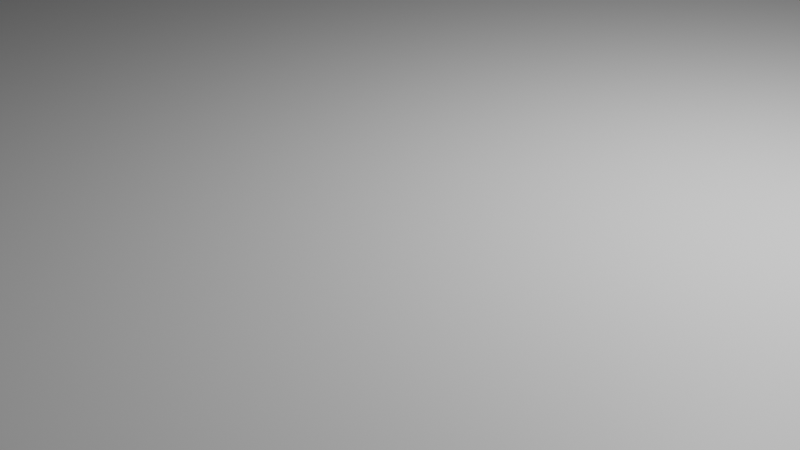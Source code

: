 # Source: table.blend  (saved by Blender 3.6.13; exported with 4.5.12 LTS)
import bpy
from mathutils import Matrix  # noqa: F401  (used for matrix-valued properties, if any)

bpy.ops.wm.read_factory_settings(use_empty=True)
scene = bpy.context.scene
scene.name = 'Scene'

# ---- collections
col_collection = bpy.data.collections.new('Collection'); scene.collection.children.link(col_collection)

# ---- materials (node trees are filled in below, after node groups)
mat_material = bpy.data.materials.new('Material')
mat_material.alpha_threshold = 0.0
mat_material.use_transparent_shadow = False
mat_material.roughness = 0.5
mat_material.line_color = (0.0, 0.0, 0.0, 1.0)

# ---- material node trees
mat_material.use_nodes = True; mat_material.node_tree.nodes.clear()
_N = mat_material.node_tree.nodes; _L = mat_material.node_tree.links
n0 = _N.new('ShaderNodeOutputMaterial'); n0.name = 'Material Output'; n0.location = (300, 300)
n1 = _N.new('ShaderNodeBsdfPrincipled'); n1.name = 'Principled BSDF'; n1.location = (10, 300)
n1.distribution = 'GGX'
n1.subsurface_method = 'RANDOM_WALK_SKIN'
n1.inputs[3].default_value = 1.45
n1.inputs[27].default_value = (0.0, 0.0, 0.0, 1.0)
n1.inputs[28].default_value = 1.0
_L.new(n1.outputs[0], n0.inputs[0])
n0.is_active_output = True

# ---- world
world_world = bpy.data.worlds.new('World'); scene.world = world_world
world_world.use_nodes = True; world_world.node_tree.nodes.clear()
_N = world_world.node_tree.nodes; _L = world_world.node_tree.links
n0 = _N.new('ShaderNodeOutputWorld'); n0.name = 'World Output'; n0.location = (300, 300)
n1 = _N.new('ShaderNodeBackground'); n1.name = 'Background'; n1.location = (10, 300)
n1.inputs[0].default_value = (0.05088, 0.05088, 0.05088, 1.0)
_L.new(n1.outputs[0], n0.inputs[0])
n0.is_active_output = True
world_world.color = (0.05088, 0.05088, 0.05088)
world_world.use_sun_shadow = False
world_world.sun_shadow_jitter_overblur = 0.0

# ---- cameras
cam_camera = bpy.data.cameras.new('Camera')
cam_camera.clip_end = 100.0
cam_camera.ortho_scale = 7.314

# ---- lights
light_light = bpy.data.lights.new('Light', 'POINT')
light_light.transmission_factor = 0.0
light_light.energy = 1000.0
light_light.shadow_soft_size = 0.1
light_light.shadow_maximum_resolution = 0.006
light_light.use_absolute_resolution = True

# ---- meshes
me_cube = bpy.data.meshes.new('Cube')
me_cube.from_pydata([(33.99, 16.91, 1.0), (33.99, 16.91, -1.0), (33.99, -16.91, 1.0), (33.99, -16.91, -1.0), (-33.99, 16.91, 1.0), (-33.99, 16.91, -1.0), (-33.99, -16.91, 1.0), (-33.99, -16.91, -1.0)], [], [(0, 4, 6, 2), (3, 2, 6, 7), (7, 6, 4, 5), (5, 1, 3, 7), (1, 0, 2, 3), (5, 4, 0, 1)])
_uv = me_cube.uv_layers.new(name='UVMap')
_uv.uv.foreach_set('vector', [0.625, 0.5, 0.875, 0.5, 0.875, 0.75, 0.625, 0.75, 0.375, 0.75, 0.625, 0.75, 0.625, 1.0, 0.375, 1.0, 0.375, 0.0, 0.625, 0.0, 0.625, 0.25, 0.375, 0.25, 0.125, 0.5, 0.375, 0.5, 0.375, 0.75, 0.125, 0.75, 0.375, 0.5, 0.625, 0.5, 0.625, 0.75, 0.375, 0.75, 0.375, 0.25, 0.625, 0.25, 0.625, 0.5, 0.375, 0.5])
me_cube.materials.append(mat_material)
me_cube.use_mirror_vertex_groups = False
me_cube.update()
me_cylinder_005 = bpy.data.meshes.new('Cylinder.005')
me_cylinder_005.from_pydata([(0.0, 1.32, -1.5), (0.0, 1.32, 1.5), (0.2575, 1.295, -1.5), (0.2575, 1.295, 1.5), (0.5051, 1.22, -1.5), (0.5051, 1.22, 1.5), (0.7334, 1.098, -1.5), (0.7334, 1.098, 1.5), (0.9334, 0.9334, -1.5), (0.9334, 0.9334, 1.5), (1.098, 0.7334, -1.5), (1.098, 0.7334, 1.5), (1.22, 0.5051, -1.5), (1.22, 0.5051, 1.5), (1.295, 0.2575, -1.5), (1.295, 0.2575, 1.5), (1.32, 0.0, -1.5), (1.32, 0.0, 1.5), (1.295, -0.2575, -1.5), (1.295, -0.2575, 1.5), (1.22, -0.5051, -1.5), (1.22, -0.5051, 1.5), (1.098, -0.7334, -1.5), (1.098, -0.7334, 1.5), (0.9334, -0.9334, -1.5), (0.9334, -0.9334, 1.5), (0.7334, -1.098, -1.5), (0.7334, -1.098, 1.5), (0.5051, -1.22, -1.5), (0.5051, -1.22, 1.5), (0.2575, -1.295, -1.5), (0.2575, -1.295, 1.5), (0.0, -1.32, -1.5), (0.0, -1.32, 1.5), (-0.2575, -1.295, -1.5), (-0.2575, -1.295, 1.5), (-0.5051, -1.22, -1.5), (-0.5051, -1.22, 1.5), (-0.7334, -1.098, -1.5), (-0.7334, -1.098, 1.5), (-0.9334, -0.9334, -1.5), (-0.9334, -0.9334, 1.5), (-1.098, -0.7334, -1.5), (-1.098, -0.7334, 1.5), (-1.22, -0.5051, -1.5), (-1.22, -0.5051, 1.5), (-1.295, -0.2575, -1.5), (-1.295, -0.2575, 1.5), (-1.32, 0.0, -1.5), (-1.32, 0.0, 1.5), (-1.295, 0.2575, -1.5), (-1.295, 0.2575, 1.5), (-1.22, 0.5051, -1.5), (-1.22, 0.5051, 1.5), (-1.098, 0.7334, -1.5), (-1.098, 0.7334, 1.5), (-0.9334, 0.9334, -1.5), (-0.9334, 0.9334, 1.5), (-0.7334, 1.098, -1.5), (-0.7334, 1.098, 1.5), (-0.5051, 1.22, -1.5), (-0.5051, 1.22, 1.5), (-0.2575, 1.295, -1.5), (-0.2575, 1.295, 1.5)], [], [(0, 1, 3, 2), (2, 3, 5, 4), (4, 5, 7, 6), (6, 7, 9, 8), (8, 9, 11, 10), (10, 11, 13, 12), (12, 13, 15, 14), (14, 15, 17, 16), (16, 17, 19, 18), (18, 19, 21, 20), (20, 21, 23, 22), (22, 23, 25, 24), (24, 25, 27, 26), (26, 27, 29, 28), (28, 29, 31, 30), (30, 31, 33, 32), (32, 33, 35, 34), (34, 35, 37, 36), (36, 37, 39, 38), (38, 39, 41, 40), (40, 41, 43, 42), (42, 43, 45, 44), (44, 45, 47, 46), (46, 47, 49, 48), (48, 49, 51, 50), (50, 51, 53, 52), (52, 53, 55, 54), (54, 55, 57, 56), (56, 57, 59, 58), (58, 59, 61, 60), (3, 1, 63, 61, 59, 57, 55, 53, 51, 49, 47, 45, 43, 41, 39, 37, 35, 33, 31, 29, 27, 25, 23, 21, 19, 17, 15, 13, 11, 9, 7, 5), (60, 61, 63, 62), (62, 63, 1, 0), (0, 2, 4, 6, 8, 10, 12, 14, 16, 18, 20, 22, 24, 26, 28, 30, 32, 34, 36, 38, 40, 42, 44, 46, 48, 50, 52, 54, 56, 58, 60, 62)])
_uv = me_cylinder_005.uv_layers.new(name='UVMap')
_uv.uv.foreach_set('vector', [1.0, 0.5, 1.0, 1.0, 0.9688, 1.0, 0.9688, 0.5, 0.9688, 0.5, 0.9688, 1.0, 0.9375, 1.0, 0.9375, 0.5, 0.9375, 0.5, 0.9375, 1.0, 0.9062, 1.0, 0.9062, 0.5, 0.9062, 0.5, 0.9062, 1.0, 0.875, 1.0, 0.875, 0.5, 0.875, 0.5, 0.875, 1.0, 0.8438, 1.0, 0.8438, 0.5, 0.8438, 0.5, 0.8438, 1.0, 0.8125, 1.0, 0.8125, 0.5, 0.8125, 0.5, 0.8125, 1.0, 0.7812, 1.0, 0.7812, 0.5, 0.7812, 0.5, 0.7812, 1.0, 0.75, 1.0, 0.75, 0.5, 0.75, 0.5, 0.75, 1.0, 0.7188, 1.0, 0.7188, 0.5, 0.7188, 0.5, 0.7188, 1.0, 0.6875, 1.0, 0.6875, 0.5, 0.6875, 0.5, 0.6875, 1.0, 0.6562, 1.0, 0.6562, 0.5, 0.6562, 0.5, 0.6562, 1.0, 0.625, 1.0, 0.625, 0.5, 0.625, 0.5, 0.625, 1.0, 0.5938, 1.0, 0.5938, 0.5, 0.5938, 0.5, 0.5938, 1.0, 0.5625, 1.0, 0.5625, 0.5, 0.5625, 0.5, 0.5625, 1.0, 0.5312, 1.0, 0.5312, 0.5, 0.5312, 0.5, 0.5312, 1.0, 0.5, 1.0, 0.5, 0.5, 0.5, 0.5, 0.5, 1.0, 0.4688, 1.0, 0.4688, 0.5, 0.4688, 0.5, 0.4688, 1.0, 0.4375, 1.0, 0.4375, 0.5, 0.4375, 0.5, 0.4375, 1.0, 0.4062, 1.0, 0.4062, 0.5, 0.4062, 0.5, 0.4062, 1.0, 0.375, 1.0, 0.375, 0.5, 0.375, 0.5, 0.375, 1.0, 0.3438, 1.0, 0.3438, 0.5, 0.3438, 0.5, 0.3438, 1.0, 0.3125, 1.0, 0.3125, 0.5, 0.3125, 0.5, 0.3125, 1.0, 0.2812, 1.0, 0.2812, 0.5, 0.2812, 0.5, 0.2812, 1.0, 0.25, 1.0, 0.25, 0.5, 0.25, 0.5, 0.25, 1.0, 0.2188, 1.0, 0.2188, 0.5, 0.2188, 0.5, 0.2188, 1.0, 0.1875, 1.0, 0.1875, 0.5, 0.1875, 0.5, 0.1875, 1.0, 0.1562, 1.0, 0.1562, 0.5, 0.1562, 0.5, 0.1562, 1.0, 0.125, 1.0, 0.125, 0.5, 0.125, 0.5, 0.125, 1.0, 0.09375, 1.0, 0.09375, 0.5, 0.09375, 0.5, 0.09375, 1.0, 0.0625, 1.0, 0.0625, 0.5, 0.2968, 0.4854, 0.25, 0.49, 0.2032, 0.4854, 0.1582, 0.4717, 0.1167, 0.4496, 0.08029, 0.4197, 0.05045, 0.3833, 0.02827, 0.3418, 0.01461, 0.2968, 0.01, 0.25, 0.01461, 0.2032, 0.02827, 0.1582, 0.05045, 0.1167, 0.08029, 0.08029, 0.1167, 0.05045, 0.1582, 0.02827, 0.2032, 0.01461, 0.25, 0.01, 0.2968, 0.01461, 0.3418, 0.02827, 0.3833, 0.05045, 0.4197, 0.08029, 0.4496, 0.1167, 0.4717, 0.1582, 0.4854, 0.2032, 0.49, 0.25, 0.4854, 0.2968, 0.4717, 0.3418, 0.4496, 0.3833, 0.4197, 0.4197, 0.3833, 0.4496, 0.3418, 0.4717, 0.0625, 0.5, 0.0625, 1.0, 0.03125, 1.0, 0.03125, 0.5, 0.03125, 0.5, 0.03125, 1.0, 0.0, 1.0, 0.0, 0.5, 0.75, 0.49, 0.7968, 0.4854, 0.8418, 0.4717, 0.8833, 0.4496, 0.9197, 0.4197, 0.9496, 0.3833, 0.9717, 0.3418, 0.9854, 0.2968, 0.99, 0.25, 0.9854, 0.2032, 0.9717, 0.1582, 0.9496, 0.1167, 0.9197, 0.08029, 0.8833, 0.05045, 0.8418, 0.02827, 0.7968, 0.01461, 0.75, 0.01, 0.7032, 0.01461, 0.6582, 0.02827, 0.6167, 0.05045, 0.5803, 0.08029, 0.5504, 0.1167, 0.5283, 0.1582, 0.5146, 0.2032, 0.51, 0.25, 0.5146, 0.2968, 0.5283, 0.3418, 0.5504, 0.3833, 0.5803, 0.4197, 0.6167, 0.4496, 0.6582, 0.4717, 0.7032, 0.4854])
me_cylinder_005.update()
me_cylinder_006 = bpy.data.meshes.new('Cylinder.006')
me_cylinder_006.from_pydata([(0.0, 1.32, -1.5), (0.0, 1.32, 1.5), (0.2575, 1.295, -1.5), (0.2575, 1.295, 1.5), (0.5051, 1.22, -1.5), (0.5051, 1.22, 1.5), (0.7334, 1.098, -1.5), (0.7334, 1.098, 1.5), (0.9334, 0.9334, -1.5), (0.9334, 0.9334, 1.5), (1.098, 0.7334, -1.5), (1.098, 0.7334, 1.5), (1.22, 0.5051, -1.5), (1.22, 0.5051, 1.5), (1.295, 0.2575, -1.5), (1.295, 0.2575, 1.5), (1.32, 0.0, -1.5), (1.32, 0.0, 1.5), (1.295, -0.2575, -1.5), (1.295, -0.2575, 1.5), (1.22, -0.5051, -1.5), (1.22, -0.5051, 1.5), (1.098, -0.7334, -1.5), (1.098, -0.7334, 1.5), (0.9334, -0.9334, -1.5), (0.9334, -0.9334, 1.5), (0.7334, -1.098, -1.5), (0.7334, -1.098, 1.5), (0.5051, -1.22, -1.5), (0.5051, -1.22, 1.5), (0.2575, -1.295, -1.5), (0.2575, -1.295, 1.5), (0.0, -1.32, -1.5), (0.0, -1.32, 1.5), (-0.2575, -1.295, -1.5), (-0.2575, -1.295, 1.5), (-0.5051, -1.22, -1.5), (-0.5051, -1.22, 1.5), (-0.7334, -1.098, -1.5), (-0.7334, -1.098, 1.5), (-0.9334, -0.9334, -1.5), (-0.9334, -0.9334, 1.5), (-1.098, -0.7334, -1.5), (-1.098, -0.7334, 1.5), (-1.22, -0.5051, -1.5), (-1.22, -0.5051, 1.5), (-1.295, -0.2575, -1.5), (-1.295, -0.2575, 1.5), (-1.32, 0.0, -1.5), (-1.32, 0.0, 1.5), (-1.295, 0.2575, -1.5), (-1.295, 0.2575, 1.5), (-1.22, 0.5051, -1.5), (-1.22, 0.5051, 1.5), (-1.098, 0.7334, -1.5), (-1.098, 0.7334, 1.5), (-0.9334, 0.9334, -1.5), (-0.9334, 0.9334, 1.5), (-0.7334, 1.098, -1.5), (-0.7334, 1.098, 1.5), (-0.5051, 1.22, -1.5), (-0.5051, 1.22, 1.5), (-0.2575, 1.295, -1.5), (-0.2575, 1.295, 1.5)], [], [(0, 1, 3, 2), (2, 3, 5, 4), (4, 5, 7, 6), (6, 7, 9, 8), (8, 9, 11, 10), (10, 11, 13, 12), (12, 13, 15, 14), (14, 15, 17, 16), (16, 17, 19, 18), (18, 19, 21, 20), (20, 21, 23, 22), (22, 23, 25, 24), (24, 25, 27, 26), (26, 27, 29, 28), (28, 29, 31, 30), (30, 31, 33, 32), (32, 33, 35, 34), (34, 35, 37, 36), (36, 37, 39, 38), (38, 39, 41, 40), (40, 41, 43, 42), (42, 43, 45, 44), (44, 45, 47, 46), (46, 47, 49, 48), (48, 49, 51, 50), (50, 51, 53, 52), (52, 53, 55, 54), (54, 55, 57, 56), (56, 57, 59, 58), (58, 59, 61, 60), (3, 1, 63, 61, 59, 57, 55, 53, 51, 49, 47, 45, 43, 41, 39, 37, 35, 33, 31, 29, 27, 25, 23, 21, 19, 17, 15, 13, 11, 9, 7, 5), (60, 61, 63, 62), (62, 63, 1, 0), (0, 2, 4, 6, 8, 10, 12, 14, 16, 18, 20, 22, 24, 26, 28, 30, 32, 34, 36, 38, 40, 42, 44, 46, 48, 50, 52, 54, 56, 58, 60, 62)])
_uv = me_cylinder_006.uv_layers.new(name='UVMap')
_uv.uv.foreach_set('vector', [1.0, 0.5, 1.0, 1.0, 0.9688, 1.0, 0.9688, 0.5, 0.9688, 0.5, 0.9688, 1.0, 0.9375, 1.0, 0.9375, 0.5, 0.9375, 0.5, 0.9375, 1.0, 0.9062, 1.0, 0.9062, 0.5, 0.9062, 0.5, 0.9062, 1.0, 0.875, 1.0, 0.875, 0.5, 0.875, 0.5, 0.875, 1.0, 0.8438, 1.0, 0.8438, 0.5, 0.8438, 0.5, 0.8438, 1.0, 0.8125, 1.0, 0.8125, 0.5, 0.8125, 0.5, 0.8125, 1.0, 0.7812, 1.0, 0.7812, 0.5, 0.7812, 0.5, 0.7812, 1.0, 0.75, 1.0, 0.75, 0.5, 0.75, 0.5, 0.75, 1.0, 0.7188, 1.0, 0.7188, 0.5, 0.7188, 0.5, 0.7188, 1.0, 0.6875, 1.0, 0.6875, 0.5, 0.6875, 0.5, 0.6875, 1.0, 0.6562, 1.0, 0.6562, 0.5, 0.6562, 0.5, 0.6562, 1.0, 0.625, 1.0, 0.625, 0.5, 0.625, 0.5, 0.625, 1.0, 0.5938, 1.0, 0.5938, 0.5, 0.5938, 0.5, 0.5938, 1.0, 0.5625, 1.0, 0.5625, 0.5, 0.5625, 0.5, 0.5625, 1.0, 0.5312, 1.0, 0.5312, 0.5, 0.5312, 0.5, 0.5312, 1.0, 0.5, 1.0, 0.5, 0.5, 0.5, 0.5, 0.5, 1.0, 0.4688, 1.0, 0.4688, 0.5, 0.4688, 0.5, 0.4688, 1.0, 0.4375, 1.0, 0.4375, 0.5, 0.4375, 0.5, 0.4375, 1.0, 0.4062, 1.0, 0.4062, 0.5, 0.4062, 0.5, 0.4062, 1.0, 0.375, 1.0, 0.375, 0.5, 0.375, 0.5, 0.375, 1.0, 0.3438, 1.0, 0.3438, 0.5, 0.3438, 0.5, 0.3438, 1.0, 0.3125, 1.0, 0.3125, 0.5, 0.3125, 0.5, 0.3125, 1.0, 0.2812, 1.0, 0.2812, 0.5, 0.2812, 0.5, 0.2812, 1.0, 0.25, 1.0, 0.25, 0.5, 0.25, 0.5, 0.25, 1.0, 0.2188, 1.0, 0.2188, 0.5, 0.2188, 0.5, 0.2188, 1.0, 0.1875, 1.0, 0.1875, 0.5, 0.1875, 0.5, 0.1875, 1.0, 0.1562, 1.0, 0.1562, 0.5, 0.1562, 0.5, 0.1562, 1.0, 0.125, 1.0, 0.125, 0.5, 0.125, 0.5, 0.125, 1.0, 0.09375, 1.0, 0.09375, 0.5, 0.09375, 0.5, 0.09375, 1.0, 0.0625, 1.0, 0.0625, 0.5, 0.2968, 0.4854, 0.25, 0.49, 0.2032, 0.4854, 0.1582, 0.4717, 0.1167, 0.4496, 0.08029, 0.4197, 0.05045, 0.3833, 0.02827, 0.3418, 0.01461, 0.2968, 0.01, 0.25, 0.01461, 0.2032, 0.02827, 0.1582, 0.05045, 0.1167, 0.08029, 0.08029, 0.1167, 0.05045, 0.1582, 0.02827, 0.2032, 0.01461, 0.25, 0.01, 0.2968, 0.01461, 0.3418, 0.02827, 0.3833, 0.05045, 0.4197, 0.08029, 0.4496, 0.1167, 0.4717, 0.1582, 0.4854, 0.2032, 0.49, 0.25, 0.4854, 0.2968, 0.4717, 0.3418, 0.4496, 0.3833, 0.4197, 0.4197, 0.3833, 0.4496, 0.3418, 0.4717, 0.0625, 0.5, 0.0625, 1.0, 0.03125, 1.0, 0.03125, 0.5, 0.03125, 0.5, 0.03125, 1.0, 0.0, 1.0, 0.0, 0.5, 0.75, 0.49, 0.7968, 0.4854, 0.8418, 0.4717, 0.8833, 0.4496, 0.9197, 0.4197, 0.9496, 0.3833, 0.9717, 0.3418, 0.9854, 0.2968, 0.99, 0.25, 0.9854, 0.2032, 0.9717, 0.1582, 0.9496, 0.1167, 0.9197, 0.08029, 0.8833, 0.05045, 0.8418, 0.02827, 0.7968, 0.01461, 0.75, 0.01, 0.7032, 0.01461, 0.6582, 0.02827, 0.6167, 0.05045, 0.5803, 0.08029, 0.5504, 0.1167, 0.5283, 0.1582, 0.5146, 0.2032, 0.51, 0.25, 0.5146, 0.2968, 0.5283, 0.3418, 0.5504, 0.3833, 0.5803, 0.4197, 0.6167, 0.4496, 0.6582, 0.4717, 0.7032, 0.4854])
me_cylinder_006.update()
me_cylinder_007 = bpy.data.meshes.new('Cylinder.007')
me_cylinder_007.from_pydata([(0.0, 1.32, -1.5), (0.0, 1.32, 1.5), (0.2575, 1.295, -1.5), (0.2575, 1.295, 1.5), (0.5051, 1.22, -1.5), (0.5051, 1.22, 1.5), (0.7334, 1.098, -1.5), (0.7334, 1.098, 1.5), (0.9334, 0.9334, -1.5), (0.9334, 0.9334, 1.5), (1.098, 0.7334, -1.5), (1.098, 0.7334, 1.5), (1.22, 0.5051, -1.5), (1.22, 0.5051, 1.5), (1.295, 0.2575, -1.5), (1.295, 0.2575, 1.5), (1.32, 0.0, -1.5), (1.32, 0.0, 1.5), (1.295, -0.2575, -1.5), (1.295, -0.2575, 1.5), (1.22, -0.5051, -1.5), (1.22, -0.5051, 1.5), (1.098, -0.7334, -1.5), (1.098, -0.7334, 1.5), (0.9334, -0.9334, -1.5), (0.9334, -0.9334, 1.5), (0.7334, -1.098, -1.5), (0.7334, -1.098, 1.5), (0.5051, -1.22, -1.5), (0.5051, -1.22, 1.5), (0.2575, -1.295, -1.5), (0.2575, -1.295, 1.5), (0.0, -1.32, -1.5), (0.0, -1.32, 1.5), (-0.2575, -1.295, -1.5), (-0.2575, -1.295, 1.5), (-0.5051, -1.22, -1.5), (-0.5051, -1.22, 1.5), (-0.7334, -1.098, -1.5), (-0.7334, -1.098, 1.5), (-0.9334, -0.9334, -1.5), (-0.9334, -0.9334, 1.5), (-1.098, -0.7334, -1.5), (-1.098, -0.7334, 1.5), (-1.22, -0.5051, -1.5), (-1.22, -0.5051, 1.5), (-1.295, -0.2575, -1.5), (-1.295, -0.2575, 1.5), (-1.32, 0.0, -1.5), (-1.32, 0.0, 1.5), (-1.295, 0.2575, -1.5), (-1.295, 0.2575, 1.5), (-1.22, 0.5051, -1.5), (-1.22, 0.5051, 1.5), (-1.098, 0.7334, -1.5), (-1.098, 0.7334, 1.5), (-0.9334, 0.9334, -1.5), (-0.9334, 0.9334, 1.5), (-0.7334, 1.098, -1.5), (-0.7334, 1.098, 1.5), (-0.5051, 1.22, -1.5), (-0.5051, 1.22, 1.5), (-0.2575, 1.295, -1.5), (-0.2575, 1.295, 1.5)], [], [(0, 1, 3, 2), (2, 3, 5, 4), (4, 5, 7, 6), (6, 7, 9, 8), (8, 9, 11, 10), (10, 11, 13, 12), (12, 13, 15, 14), (14, 15, 17, 16), (16, 17, 19, 18), (18, 19, 21, 20), (20, 21, 23, 22), (22, 23, 25, 24), (24, 25, 27, 26), (26, 27, 29, 28), (28, 29, 31, 30), (30, 31, 33, 32), (32, 33, 35, 34), (34, 35, 37, 36), (36, 37, 39, 38), (38, 39, 41, 40), (40, 41, 43, 42), (42, 43, 45, 44), (44, 45, 47, 46), (46, 47, 49, 48), (48, 49, 51, 50), (50, 51, 53, 52), (52, 53, 55, 54), (54, 55, 57, 56), (56, 57, 59, 58), (58, 59, 61, 60), (3, 1, 63, 61, 59, 57, 55, 53, 51, 49, 47, 45, 43, 41, 39, 37, 35, 33, 31, 29, 27, 25, 23, 21, 19, 17, 15, 13, 11, 9, 7, 5), (60, 61, 63, 62), (62, 63, 1, 0), (0, 2, 4, 6, 8, 10, 12, 14, 16, 18, 20, 22, 24, 26, 28, 30, 32, 34, 36, 38, 40, 42, 44, 46, 48, 50, 52, 54, 56, 58, 60, 62)])
_uv = me_cylinder_007.uv_layers.new(name='UVMap')
_uv.uv.foreach_set('vector', [1.0, 0.5, 1.0, 1.0, 0.9688, 1.0, 0.9688, 0.5, 0.9688, 0.5, 0.9688, 1.0, 0.9375, 1.0, 0.9375, 0.5, 0.9375, 0.5, 0.9375, 1.0, 0.9062, 1.0, 0.9062, 0.5, 0.9062, 0.5, 0.9062, 1.0, 0.875, 1.0, 0.875, 0.5, 0.875, 0.5, 0.875, 1.0, 0.8438, 1.0, 0.8438, 0.5, 0.8438, 0.5, 0.8438, 1.0, 0.8125, 1.0, 0.8125, 0.5, 0.8125, 0.5, 0.8125, 1.0, 0.7812, 1.0, 0.7812, 0.5, 0.7812, 0.5, 0.7812, 1.0, 0.75, 1.0, 0.75, 0.5, 0.75, 0.5, 0.75, 1.0, 0.7188, 1.0, 0.7188, 0.5, 0.7188, 0.5, 0.7188, 1.0, 0.6875, 1.0, 0.6875, 0.5, 0.6875, 0.5, 0.6875, 1.0, 0.6562, 1.0, 0.6562, 0.5, 0.6562, 0.5, 0.6562, 1.0, 0.625, 1.0, 0.625, 0.5, 0.625, 0.5, 0.625, 1.0, 0.5938, 1.0, 0.5938, 0.5, 0.5938, 0.5, 0.5938, 1.0, 0.5625, 1.0, 0.5625, 0.5, 0.5625, 0.5, 0.5625, 1.0, 0.5312, 1.0, 0.5312, 0.5, 0.5312, 0.5, 0.5312, 1.0, 0.5, 1.0, 0.5, 0.5, 0.5, 0.5, 0.5, 1.0, 0.4688, 1.0, 0.4688, 0.5, 0.4688, 0.5, 0.4688, 1.0, 0.4375, 1.0, 0.4375, 0.5, 0.4375, 0.5, 0.4375, 1.0, 0.4062, 1.0, 0.4062, 0.5, 0.4062, 0.5, 0.4062, 1.0, 0.375, 1.0, 0.375, 0.5, 0.375, 0.5, 0.375, 1.0, 0.3438, 1.0, 0.3438, 0.5, 0.3438, 0.5, 0.3438, 1.0, 0.3125, 1.0, 0.3125, 0.5, 0.3125, 0.5, 0.3125, 1.0, 0.2812, 1.0, 0.2812, 0.5, 0.2812, 0.5, 0.2812, 1.0, 0.25, 1.0, 0.25, 0.5, 0.25, 0.5, 0.25, 1.0, 0.2188, 1.0, 0.2188, 0.5, 0.2188, 0.5, 0.2188, 1.0, 0.1875, 1.0, 0.1875, 0.5, 0.1875, 0.5, 0.1875, 1.0, 0.1562, 1.0, 0.1562, 0.5, 0.1562, 0.5, 0.1562, 1.0, 0.125, 1.0, 0.125, 0.5, 0.125, 0.5, 0.125, 1.0, 0.09375, 1.0, 0.09375, 0.5, 0.09375, 0.5, 0.09375, 1.0, 0.0625, 1.0, 0.0625, 0.5, 0.2968, 0.4854, 0.25, 0.49, 0.2032, 0.4854, 0.1582, 0.4717, 0.1167, 0.4496, 0.08029, 0.4197, 0.05045, 0.3833, 0.02827, 0.3418, 0.01461, 0.2968, 0.01, 0.25, 0.01461, 0.2032, 0.02827, 0.1582, 0.05045, 0.1167, 0.08029, 0.08029, 0.1167, 0.05045, 0.1582, 0.02827, 0.2032, 0.01461, 0.25, 0.01, 0.2968, 0.01461, 0.3418, 0.02827, 0.3833, 0.05045, 0.4197, 0.08029, 0.4496, 0.1167, 0.4717, 0.1582, 0.4854, 0.2032, 0.49, 0.25, 0.4854, 0.2968, 0.4717, 0.3418, 0.4496, 0.3833, 0.4197, 0.4197, 0.3833, 0.4496, 0.3418, 0.4717, 0.0625, 0.5, 0.0625, 1.0, 0.03125, 1.0, 0.03125, 0.5, 0.03125, 0.5, 0.03125, 1.0, 0.0, 1.0, 0.0, 0.5, 0.75, 0.49, 0.7968, 0.4854, 0.8418, 0.4717, 0.8833, 0.4496, 0.9197, 0.4197, 0.9496, 0.3833, 0.9717, 0.3418, 0.9854, 0.2968, 0.99, 0.25, 0.9854, 0.2032, 0.9717, 0.1582, 0.9496, 0.1167, 0.9197, 0.08029, 0.8833, 0.05045, 0.8418, 0.02827, 0.7968, 0.01461, 0.75, 0.01, 0.7032, 0.01461, 0.6582, 0.02827, 0.6167, 0.05045, 0.5803, 0.08029, 0.5504, 0.1167, 0.5283, 0.1582, 0.5146, 0.2032, 0.51, 0.25, 0.5146, 0.2968, 0.5283, 0.3418, 0.5504, 0.3833, 0.5803, 0.4197, 0.6167, 0.4496, 0.6582, 0.4717, 0.7032, 0.4854])
me_cylinder_007.update()
me_cylinder_008 = bpy.data.meshes.new('Cylinder.008')
me_cylinder_008.from_pydata([(0.0, 1.32, -1.5), (0.0, 1.32, 1.5), (0.2575, 1.295, -1.5), (0.2575, 1.295, 1.5), (0.5051, 1.22, -1.5), (0.5051, 1.22, 1.5), (0.7334, 1.098, -1.5), (0.7334, 1.098, 1.5), (0.9334, 0.9334, -1.5), (0.9334, 0.9334, 1.5), (1.098, 0.7334, -1.5), (1.098, 0.7334, 1.5), (1.22, 0.5051, -1.5), (1.22, 0.5051, 1.5), (1.295, 0.2575, -1.5), (1.295, 0.2575, 1.5), (1.32, 0.0, -1.5), (1.32, 0.0, 1.5), (1.295, -0.2575, -1.5), (1.295, -0.2575, 1.5), (1.22, -0.5051, -1.5), (1.22, -0.5051, 1.5), (1.098, -0.7334, -1.5), (1.098, -0.7334, 1.5), (0.9334, -0.9334, -1.5), (0.9334, -0.9334, 1.5), (0.7334, -1.098, -1.5), (0.7334, -1.098, 1.5), (0.5051, -1.22, -1.5), (0.5051, -1.22, 1.5), (0.2575, -1.295, -1.5), (0.2575, -1.295, 1.5), (0.0, -1.32, -1.5), (0.0, -1.32, 1.5), (-0.2575, -1.295, -1.5), (-0.2575, -1.295, 1.5), (-0.5051, -1.22, -1.5), (-0.5051, -1.22, 1.5), (-0.7334, -1.098, -1.5), (-0.7334, -1.098, 1.5), (-0.9334, -0.9334, -1.5), (-0.9334, -0.9334, 1.5), (-1.098, -0.7334, -1.5), (-1.098, -0.7334, 1.5), (-1.22, -0.5051, -1.5), (-1.22, -0.5051, 1.5), (-1.295, -0.2575, -1.5), (-1.295, -0.2575, 1.5), (-1.32, 0.0, -1.5), (-1.32, 0.0, 1.5), (-1.295, 0.2575, -1.5), (-1.295, 0.2575, 1.5), (-1.22, 0.5051, -1.5), (-1.22, 0.5051, 1.5), (-1.098, 0.7334, -1.5), (-1.098, 0.7334, 1.5), (-0.9334, 0.9334, -1.5), (-0.9334, 0.9334, 1.5), (-0.7334, 1.098, -1.5), (-0.7334, 1.098, 1.5), (-0.5051, 1.22, -1.5), (-0.5051, 1.22, 1.5), (-0.2575, 1.295, -1.5), (-0.2575, 1.295, 1.5)], [], [(0, 1, 3, 2), (2, 3, 5, 4), (4, 5, 7, 6), (6, 7, 9, 8), (8, 9, 11, 10), (10, 11, 13, 12), (12, 13, 15, 14), (14, 15, 17, 16), (16, 17, 19, 18), (18, 19, 21, 20), (20, 21, 23, 22), (22, 23, 25, 24), (24, 25, 27, 26), (26, 27, 29, 28), (28, 29, 31, 30), (30, 31, 33, 32), (32, 33, 35, 34), (34, 35, 37, 36), (36, 37, 39, 38), (38, 39, 41, 40), (40, 41, 43, 42), (42, 43, 45, 44), (44, 45, 47, 46), (46, 47, 49, 48), (48, 49, 51, 50), (50, 51, 53, 52), (52, 53, 55, 54), (54, 55, 57, 56), (56, 57, 59, 58), (58, 59, 61, 60), (3, 1, 63, 61, 59, 57, 55, 53, 51, 49, 47, 45, 43, 41, 39, 37, 35, 33, 31, 29, 27, 25, 23, 21, 19, 17, 15, 13, 11, 9, 7, 5), (60, 61, 63, 62), (62, 63, 1, 0), (0, 2, 4, 6, 8, 10, 12, 14, 16, 18, 20, 22, 24, 26, 28, 30, 32, 34, 36, 38, 40, 42, 44, 46, 48, 50, 52, 54, 56, 58, 60, 62)])
_uv = me_cylinder_008.uv_layers.new(name='UVMap')
_uv.uv.foreach_set('vector', [1.0, 0.5, 1.0, 1.0, 0.9688, 1.0, 0.9688, 0.5, 0.9688, 0.5, 0.9688, 1.0, 0.9375, 1.0, 0.9375, 0.5, 0.9375, 0.5, 0.9375, 1.0, 0.9062, 1.0, 0.9062, 0.5, 0.9062, 0.5, 0.9062, 1.0, 0.875, 1.0, 0.875, 0.5, 0.875, 0.5, 0.875, 1.0, 0.8438, 1.0, 0.8438, 0.5, 0.8438, 0.5, 0.8438, 1.0, 0.8125, 1.0, 0.8125, 0.5, 0.8125, 0.5, 0.8125, 1.0, 0.7812, 1.0, 0.7812, 0.5, 0.7812, 0.5, 0.7812, 1.0, 0.75, 1.0, 0.75, 0.5, 0.75, 0.5, 0.75, 1.0, 0.7188, 1.0, 0.7188, 0.5, 0.7188, 0.5, 0.7188, 1.0, 0.6875, 1.0, 0.6875, 0.5, 0.6875, 0.5, 0.6875, 1.0, 0.6562, 1.0, 0.6562, 0.5, 0.6562, 0.5, 0.6562, 1.0, 0.625, 1.0, 0.625, 0.5, 0.625, 0.5, 0.625, 1.0, 0.5938, 1.0, 0.5938, 0.5, 0.5938, 0.5, 0.5938, 1.0, 0.5625, 1.0, 0.5625, 0.5, 0.5625, 0.5, 0.5625, 1.0, 0.5312, 1.0, 0.5312, 0.5, 0.5312, 0.5, 0.5312, 1.0, 0.5, 1.0, 0.5, 0.5, 0.5, 0.5, 0.5, 1.0, 0.4688, 1.0, 0.4688, 0.5, 0.4688, 0.5, 0.4688, 1.0, 0.4375, 1.0, 0.4375, 0.5, 0.4375, 0.5, 0.4375, 1.0, 0.4062, 1.0, 0.4062, 0.5, 0.4062, 0.5, 0.4062, 1.0, 0.375, 1.0, 0.375, 0.5, 0.375, 0.5, 0.375, 1.0, 0.3438, 1.0, 0.3438, 0.5, 0.3438, 0.5, 0.3438, 1.0, 0.3125, 1.0, 0.3125, 0.5, 0.3125, 0.5, 0.3125, 1.0, 0.2812, 1.0, 0.2812, 0.5, 0.2812, 0.5, 0.2812, 1.0, 0.25, 1.0, 0.25, 0.5, 0.25, 0.5, 0.25, 1.0, 0.2188, 1.0, 0.2188, 0.5, 0.2188, 0.5, 0.2188, 1.0, 0.1875, 1.0, 0.1875, 0.5, 0.1875, 0.5, 0.1875, 1.0, 0.1562, 1.0, 0.1562, 0.5, 0.1562, 0.5, 0.1562, 1.0, 0.125, 1.0, 0.125, 0.5, 0.125, 0.5, 0.125, 1.0, 0.09375, 1.0, 0.09375, 0.5, 0.09375, 0.5, 0.09375, 1.0, 0.0625, 1.0, 0.0625, 0.5, 0.2968, 0.4854, 0.25, 0.49, 0.2032, 0.4854, 0.1582, 0.4717, 0.1167, 0.4496, 0.08029, 0.4197, 0.05045, 0.3833, 0.02827, 0.3418, 0.01461, 0.2968, 0.01, 0.25, 0.01461, 0.2032, 0.02827, 0.1582, 0.05045, 0.1167, 0.08029, 0.08029, 0.1167, 0.05045, 0.1582, 0.02827, 0.2032, 0.01461, 0.25, 0.01, 0.2968, 0.01461, 0.3418, 0.02827, 0.3833, 0.05045, 0.4197, 0.08029, 0.4496, 0.1167, 0.4717, 0.1582, 0.4854, 0.2032, 0.49, 0.25, 0.4854, 0.2968, 0.4717, 0.3418, 0.4496, 0.3833, 0.4197, 0.4197, 0.3833, 0.4496, 0.3418, 0.4717, 0.0625, 0.5, 0.0625, 1.0, 0.03125, 1.0, 0.03125, 0.5, 0.03125, 0.5, 0.03125, 1.0, 0.0, 1.0, 0.0, 0.5, 0.75, 0.49, 0.7968, 0.4854, 0.8418, 0.4717, 0.8833, 0.4496, 0.9197, 0.4197, 0.9496, 0.3833, 0.9717, 0.3418, 0.9854, 0.2968, 0.99, 0.25, 0.9854, 0.2032, 0.9717, 0.1582, 0.9496, 0.1167, 0.9197, 0.08029, 0.8833, 0.05045, 0.8418, 0.02827, 0.7968, 0.01461, 0.75, 0.01, 0.7032, 0.01461, 0.6582, 0.02827, 0.6167, 0.05045, 0.5803, 0.08029, 0.5504, 0.1167, 0.5283, 0.1582, 0.5146, 0.2032, 0.51, 0.25, 0.5146, 0.2968, 0.5283, 0.3418, 0.5504, 0.3833, 0.5803, 0.4197, 0.6167, 0.4496, 0.6582, 0.4717, 0.7032, 0.4854])
me_cylinder_008.update()
me_cylinder_009 = bpy.data.meshes.new('Cylinder.009')
me_cylinder_009.from_pydata([(0.0, 1.32, -1.5), (0.0, 1.32, 1.5), (0.2575, 1.295, -1.5), (0.2575, 1.295, 1.5), (0.5051, 1.22, -1.5), (0.5051, 1.22, 1.5), (0.7334, 1.098, -1.5), (0.7334, 1.098, 1.5), (0.9334, 0.9334, -1.5), (0.9334, 0.9334, 1.5), (1.098, 0.7334, -1.5), (1.098, 0.7334, 1.5), (1.22, 0.5051, -1.5), (1.22, 0.5051, 1.5), (1.295, 0.2575, -1.5), (1.295, 0.2575, 1.5), (1.32, 0.0, -1.5), (1.32, 0.0, 1.5), (1.295, -0.2575, -1.5), (1.295, -0.2575, 1.5), (1.22, -0.5051, -1.5), (1.22, -0.5051, 1.5), (1.098, -0.7334, -1.5), (1.098, -0.7334, 1.5), (0.9334, -0.9334, -1.5), (0.9334, -0.9334, 1.5), (0.7334, -1.098, -1.5), (0.7334, -1.098, 1.5), (0.5051, -1.22, -1.5), (0.5051, -1.22, 1.5), (0.2575, -1.295, -1.5), (0.2575, -1.295, 1.5), (0.0, -1.32, -1.5), (0.0, -1.32, 1.5), (-0.2575, -1.295, -1.5), (-0.2575, -1.295, 1.5), (-0.5051, -1.22, -1.5), (-0.5051, -1.22, 1.5), (-0.7334, -1.098, -1.5), (-0.7334, -1.098, 1.5), (-0.9334, -0.9334, -1.5), (-0.9334, -0.9334, 1.5), (-1.098, -0.7334, -1.5), (-1.098, -0.7334, 1.5), (-1.22, -0.5051, -1.5), (-1.22, -0.5051, 1.5), (-1.295, -0.2575, -1.5), (-1.295, -0.2575, 1.5), (-1.32, 0.0, -1.5), (-1.32, 0.0, 1.5), (-1.295, 0.2575, -1.5), (-1.295, 0.2575, 1.5), (-1.22, 0.5051, -1.5), (-1.22, 0.5051, 1.5), (-1.098, 0.7334, -1.5), (-1.098, 0.7334, 1.5), (-0.9334, 0.9334, -1.5), (-0.9334, 0.9334, 1.5), (-0.7334, 1.098, -1.5), (-0.7334, 1.098, 1.5), (-0.5051, 1.22, -1.5), (-0.5051, 1.22, 1.5), (-0.2575, 1.295, -1.5), (-0.2575, 1.295, 1.5)], [], [(0, 1, 3, 2), (2, 3, 5, 4), (4, 5, 7, 6), (6, 7, 9, 8), (8, 9, 11, 10), (10, 11, 13, 12), (12, 13, 15, 14), (14, 15, 17, 16), (16, 17, 19, 18), (18, 19, 21, 20), (20, 21, 23, 22), (22, 23, 25, 24), (24, 25, 27, 26), (26, 27, 29, 28), (28, 29, 31, 30), (30, 31, 33, 32), (32, 33, 35, 34), (34, 35, 37, 36), (36, 37, 39, 38), (38, 39, 41, 40), (40, 41, 43, 42), (42, 43, 45, 44), (44, 45, 47, 46), (46, 47, 49, 48), (48, 49, 51, 50), (50, 51, 53, 52), (52, 53, 55, 54), (54, 55, 57, 56), (56, 57, 59, 58), (58, 59, 61, 60), (3, 1, 63, 61, 59, 57, 55, 53, 51, 49, 47, 45, 43, 41, 39, 37, 35, 33, 31, 29, 27, 25, 23, 21, 19, 17, 15, 13, 11, 9, 7, 5), (60, 61, 63, 62), (62, 63, 1, 0), (0, 2, 4, 6, 8, 10, 12, 14, 16, 18, 20, 22, 24, 26, 28, 30, 32, 34, 36, 38, 40, 42, 44, 46, 48, 50, 52, 54, 56, 58, 60, 62)])
_uv = me_cylinder_009.uv_layers.new(name='UVMap')
_uv.uv.foreach_set('vector', [1.0, 0.5, 1.0, 1.0, 0.9688, 1.0, 0.9688, 0.5, 0.9688, 0.5, 0.9688, 1.0, 0.9375, 1.0, 0.9375, 0.5, 0.9375, 0.5, 0.9375, 1.0, 0.9062, 1.0, 0.9062, 0.5, 0.9062, 0.5, 0.9062, 1.0, 0.875, 1.0, 0.875, 0.5, 0.875, 0.5, 0.875, 1.0, 0.8438, 1.0, 0.8438, 0.5, 0.8438, 0.5, 0.8438, 1.0, 0.8125, 1.0, 0.8125, 0.5, 0.8125, 0.5, 0.8125, 1.0, 0.7812, 1.0, 0.7812, 0.5, 0.7812, 0.5, 0.7812, 1.0, 0.75, 1.0, 0.75, 0.5, 0.75, 0.5, 0.75, 1.0, 0.7188, 1.0, 0.7188, 0.5, 0.7188, 0.5, 0.7188, 1.0, 0.6875, 1.0, 0.6875, 0.5, 0.6875, 0.5, 0.6875, 1.0, 0.6562, 1.0, 0.6562, 0.5, 0.6562, 0.5, 0.6562, 1.0, 0.625, 1.0, 0.625, 0.5, 0.625, 0.5, 0.625, 1.0, 0.5938, 1.0, 0.5938, 0.5, 0.5938, 0.5, 0.5938, 1.0, 0.5625, 1.0, 0.5625, 0.5, 0.5625, 0.5, 0.5625, 1.0, 0.5312, 1.0, 0.5312, 0.5, 0.5312, 0.5, 0.5312, 1.0, 0.5, 1.0, 0.5, 0.5, 0.5, 0.5, 0.5, 1.0, 0.4688, 1.0, 0.4688, 0.5, 0.4688, 0.5, 0.4688, 1.0, 0.4375, 1.0, 0.4375, 0.5, 0.4375, 0.5, 0.4375, 1.0, 0.4062, 1.0, 0.4062, 0.5, 0.4062, 0.5, 0.4062, 1.0, 0.375, 1.0, 0.375, 0.5, 0.375, 0.5, 0.375, 1.0, 0.3438, 1.0, 0.3438, 0.5, 0.3438, 0.5, 0.3438, 1.0, 0.3125, 1.0, 0.3125, 0.5, 0.3125, 0.5, 0.3125, 1.0, 0.2812, 1.0, 0.2812, 0.5, 0.2812, 0.5, 0.2812, 1.0, 0.25, 1.0, 0.25, 0.5, 0.25, 0.5, 0.25, 1.0, 0.2188, 1.0, 0.2188, 0.5, 0.2188, 0.5, 0.2188, 1.0, 0.1875, 1.0, 0.1875, 0.5, 0.1875, 0.5, 0.1875, 1.0, 0.1562, 1.0, 0.1562, 0.5, 0.1562, 0.5, 0.1562, 1.0, 0.125, 1.0, 0.125, 0.5, 0.125, 0.5, 0.125, 1.0, 0.09375, 1.0, 0.09375, 0.5, 0.09375, 0.5, 0.09375, 1.0, 0.0625, 1.0, 0.0625, 0.5, 0.2968, 0.4854, 0.25, 0.49, 0.2032, 0.4854, 0.1582, 0.4717, 0.1167, 0.4496, 0.08029, 0.4197, 0.05045, 0.3833, 0.02827, 0.3418, 0.01461, 0.2968, 0.01, 0.25, 0.01461, 0.2032, 0.02827, 0.1582, 0.05045, 0.1167, 0.08029, 0.08029, 0.1167, 0.05045, 0.1582, 0.02827, 0.2032, 0.01461, 0.25, 0.01, 0.2968, 0.01461, 0.3418, 0.02827, 0.3833, 0.05045, 0.4197, 0.08029, 0.4496, 0.1167, 0.4717, 0.1582, 0.4854, 0.2032, 0.49, 0.25, 0.4854, 0.2968, 0.4717, 0.3418, 0.4496, 0.3833, 0.4197, 0.4197, 0.3833, 0.4496, 0.3418, 0.4717, 0.0625, 0.5, 0.0625, 1.0, 0.03125, 1.0, 0.03125, 0.5, 0.03125, 0.5, 0.03125, 1.0, 0.0, 1.0, 0.0, 0.5, 0.75, 0.49, 0.7968, 0.4854, 0.8418, 0.4717, 0.8833, 0.4496, 0.9197, 0.4197, 0.9496, 0.3833, 0.9717, 0.3418, 0.9854, 0.2968, 0.99, 0.25, 0.9854, 0.2032, 0.9717, 0.1582, 0.9496, 0.1167, 0.9197, 0.08029, 0.8833, 0.05045, 0.8418, 0.02827, 0.7968, 0.01461, 0.75, 0.01, 0.7032, 0.01461, 0.6582, 0.02827, 0.6167, 0.05045, 0.5803, 0.08029, 0.5504, 0.1167, 0.5283, 0.1582, 0.5146, 0.2032, 0.51, 0.25, 0.5146, 0.2968, 0.5283, 0.3418, 0.5504, 0.3833, 0.5803, 0.4197, 0.6167, 0.4496, 0.6582, 0.4717, 0.7032, 0.4854])
me_cylinder_009.update()
me_cylinder_010 = bpy.data.meshes.new('Cylinder.010')
me_cylinder_010.from_pydata([(0.0, 1.32, -1.5), (0.0, 1.32, 1.5), (0.2575, 1.295, -1.5), (0.2575, 1.295, 1.5), (0.5051, 1.22, -1.5), (0.5051, 1.22, 1.5), (0.7334, 1.098, -1.5), (0.7334, 1.098, 1.5), (0.9334, 0.9334, -1.5), (0.9334, 0.9334, 1.5), (1.098, 0.7334, -1.5), (1.098, 0.7334, 1.5), (1.22, 0.5051, -1.5), (1.22, 0.5051, 1.5), (1.295, 0.2575, -1.5), (1.295, 0.2575, 1.5), (1.32, 0.0, -1.5), (1.32, 0.0, 1.5), (1.295, -0.2575, -1.5), (1.295, -0.2575, 1.5), (1.22, -0.5051, -1.5), (1.22, -0.5051, 1.5), (1.098, -0.7334, -1.5), (1.098, -0.7334, 1.5), (0.9334, -0.9334, -1.5), (0.9334, -0.9334, 1.5), (0.7334, -1.098, -1.5), (0.7334, -1.098, 1.5), (0.5051, -1.22, -1.5), (0.5051, -1.22, 1.5), (0.2575, -1.295, -1.5), (0.2575, -1.295, 1.5), (0.0, -1.32, -1.5), (0.0, -1.32, 1.5), (-0.2575, -1.295, -1.5), (-0.2575, -1.295, 1.5), (-0.5051, -1.22, -1.5), (-0.5051, -1.22, 1.5), (-0.7334, -1.098, -1.5), (-0.7334, -1.098, 1.5), (-0.9334, -0.9334, -1.5), (-0.9334, -0.9334, 1.5), (-1.098, -0.7334, -1.5), (-1.098, -0.7334, 1.5), (-1.22, -0.5051, -1.5), (-1.22, -0.5051, 1.5), (-1.295, -0.2575, -1.5), (-1.295, -0.2575, 1.5), (-1.32, 0.0, -1.5), (-1.32, 0.0, 1.5), (-1.295, 0.2575, -1.5), (-1.295, 0.2575, 1.5), (-1.22, 0.5051, -1.5), (-1.22, 0.5051, 1.5), (-1.098, 0.7334, -1.5), (-1.098, 0.7334, 1.5), (-0.9334, 0.9334, -1.5), (-0.9334, 0.9334, 1.5), (-0.7334, 1.098, -1.5), (-0.7334, 1.098, 1.5), (-0.5051, 1.22, -1.5), (-0.5051, 1.22, 1.5), (-0.2575, 1.295, -1.5), (-0.2575, 1.295, 1.5)], [], [(0, 1, 3, 2), (2, 3, 5, 4), (4, 5, 7, 6), (6, 7, 9, 8), (8, 9, 11, 10), (10, 11, 13, 12), (12, 13, 15, 14), (14, 15, 17, 16), (16, 17, 19, 18), (18, 19, 21, 20), (20, 21, 23, 22), (22, 23, 25, 24), (24, 25, 27, 26), (26, 27, 29, 28), (28, 29, 31, 30), (30, 31, 33, 32), (32, 33, 35, 34), (34, 35, 37, 36), (36, 37, 39, 38), (38, 39, 41, 40), (40, 41, 43, 42), (42, 43, 45, 44), (44, 45, 47, 46), (46, 47, 49, 48), (48, 49, 51, 50), (50, 51, 53, 52), (52, 53, 55, 54), (54, 55, 57, 56), (56, 57, 59, 58), (58, 59, 61, 60), (3, 1, 63, 61, 59, 57, 55, 53, 51, 49, 47, 45, 43, 41, 39, 37, 35, 33, 31, 29, 27, 25, 23, 21, 19, 17, 15, 13, 11, 9, 7, 5), (60, 61, 63, 62), (62, 63, 1, 0), (0, 2, 4, 6, 8, 10, 12, 14, 16, 18, 20, 22, 24, 26, 28, 30, 32, 34, 36, 38, 40, 42, 44, 46, 48, 50, 52, 54, 56, 58, 60, 62)])
_uv = me_cylinder_010.uv_layers.new(name='UVMap')
_uv.uv.foreach_set('vector', [1.0, 0.5, 1.0, 1.0, 0.9688, 1.0, 0.9688, 0.5, 0.9688, 0.5, 0.9688, 1.0, 0.9375, 1.0, 0.9375, 0.5, 0.9375, 0.5, 0.9375, 1.0, 0.9062, 1.0, 0.9062, 0.5, 0.9062, 0.5, 0.9062, 1.0, 0.875, 1.0, 0.875, 0.5, 0.875, 0.5, 0.875, 1.0, 0.8438, 1.0, 0.8438, 0.5, 0.8438, 0.5, 0.8438, 1.0, 0.8125, 1.0, 0.8125, 0.5, 0.8125, 0.5, 0.8125, 1.0, 0.7812, 1.0, 0.7812, 0.5, 0.7812, 0.5, 0.7812, 1.0, 0.75, 1.0, 0.75, 0.5, 0.75, 0.5, 0.75, 1.0, 0.7188, 1.0, 0.7188, 0.5, 0.7188, 0.5, 0.7188, 1.0, 0.6875, 1.0, 0.6875, 0.5, 0.6875, 0.5, 0.6875, 1.0, 0.6562, 1.0, 0.6562, 0.5, 0.6562, 0.5, 0.6562, 1.0, 0.625, 1.0, 0.625, 0.5, 0.625, 0.5, 0.625, 1.0, 0.5938, 1.0, 0.5938, 0.5, 0.5938, 0.5, 0.5938, 1.0, 0.5625, 1.0, 0.5625, 0.5, 0.5625, 0.5, 0.5625, 1.0, 0.5312, 1.0, 0.5312, 0.5, 0.5312, 0.5, 0.5312, 1.0, 0.5, 1.0, 0.5, 0.5, 0.5, 0.5, 0.5, 1.0, 0.4688, 1.0, 0.4688, 0.5, 0.4688, 0.5, 0.4688, 1.0, 0.4375, 1.0, 0.4375, 0.5, 0.4375, 0.5, 0.4375, 1.0, 0.4062, 1.0, 0.4062, 0.5, 0.4062, 0.5, 0.4062, 1.0, 0.375, 1.0, 0.375, 0.5, 0.375, 0.5, 0.375, 1.0, 0.3438, 1.0, 0.3438, 0.5, 0.3438, 0.5, 0.3438, 1.0, 0.3125, 1.0, 0.3125, 0.5, 0.3125, 0.5, 0.3125, 1.0, 0.2812, 1.0, 0.2812, 0.5, 0.2812, 0.5, 0.2812, 1.0, 0.25, 1.0, 0.25, 0.5, 0.25, 0.5, 0.25, 1.0, 0.2188, 1.0, 0.2188, 0.5, 0.2188, 0.5, 0.2188, 1.0, 0.1875, 1.0, 0.1875, 0.5, 0.1875, 0.5, 0.1875, 1.0, 0.1562, 1.0, 0.1562, 0.5, 0.1562, 0.5, 0.1562, 1.0, 0.125, 1.0, 0.125, 0.5, 0.125, 0.5, 0.125, 1.0, 0.09375, 1.0, 0.09375, 0.5, 0.09375, 0.5, 0.09375, 1.0, 0.0625, 1.0, 0.0625, 0.5, 0.2968, 0.4854, 0.25, 0.49, 0.2032, 0.4854, 0.1582, 0.4717, 0.1167, 0.4496, 0.08029, 0.4197, 0.05045, 0.3833, 0.02827, 0.3418, 0.01461, 0.2968, 0.01, 0.25, 0.01461, 0.2032, 0.02827, 0.1582, 0.05045, 0.1167, 0.08029, 0.08029, 0.1167, 0.05045, 0.1582, 0.02827, 0.2032, 0.01461, 0.25, 0.01, 0.2968, 0.01461, 0.3418, 0.02827, 0.3833, 0.05045, 0.4197, 0.08029, 0.4496, 0.1167, 0.4717, 0.1582, 0.4854, 0.2032, 0.49, 0.25, 0.4854, 0.2968, 0.4717, 0.3418, 0.4496, 0.3833, 0.4197, 0.4197, 0.3833, 0.4496, 0.3418, 0.4717, 0.0625, 0.5, 0.0625, 1.0, 0.03125, 1.0, 0.03125, 0.5, 0.03125, 0.5, 0.03125, 1.0, 0.0, 1.0, 0.0, 0.5, 0.75, 0.49, 0.7968, 0.4854, 0.8418, 0.4717, 0.8833, 0.4496, 0.9197, 0.4197, 0.9496, 0.3833, 0.9717, 0.3418, 0.9854, 0.2968, 0.99, 0.25, 0.9854, 0.2032, 0.9717, 0.1582, 0.9496, 0.1167, 0.9197, 0.08029, 0.8833, 0.05045, 0.8418, 0.02827, 0.7968, 0.01461, 0.75, 0.01, 0.7032, 0.01461, 0.6582, 0.02827, 0.6167, 0.05045, 0.5803, 0.08029, 0.5504, 0.1167, 0.5283, 0.1582, 0.5146, 0.2032, 0.51, 0.25, 0.5146, 0.2968, 0.5283, 0.3418, 0.5504, 0.3833, 0.5803, 0.4197, 0.6167, 0.4496, 0.6582, 0.4717, 0.7032, 0.4854])
me_cylinder_010.update()

# ---- objects
ob_cube = bpy.data.objects.new('Cube', me_cube)
ob_light = bpy.data.objects.new('Light', light_light)
ob_camera = bpy.data.objects.new('Camera', cam_camera)
ob_cylinder = bpy.data.objects.new('Cylinder', me_cylinder_005)
ob_cylinder_001 = bpy.data.objects.new('Cylinder.001', me_cylinder_006)
ob_cylinder_002 = bpy.data.objects.new('Cylinder.002', me_cylinder_007)
ob_cylinder_003 = bpy.data.objects.new('Cylinder.003', me_cylinder_008)
ob_cylinder_004 = bpy.data.objects.new('Cylinder.004', me_cylinder_009)
ob_cylinder_005 = bpy.data.objects.new('Cylinder.005', me_cylinder_010)

# ---- transforms, parenting, visibility, modifiers, constraints
ob_cube.location = (0.0, 0.0, 0.0)
ob_cube.lock_rotations_4d = False
ob_cube.empty_display_type = 'ARROWS'
ob_cube.lineart.crease_threshold = 0.0
_m = ob_cube.modifiers.new('Boolean', 'BOOLEAN')
_m.object = ob_cylinder_004
_m = ob_cube.modifiers.new('Boolean.005', 'BOOLEAN')
_m.object = ob_cylinder_005
_m = ob_cube.modifiers.new('Boolean.004', 'BOOLEAN')
_m.object = ob_cylinder
_m = ob_cube.modifiers.new('Boolean.003', 'BOOLEAN')
_m.object = ob_cylinder_001
_m = ob_cube.modifiers.new('Boolean.002', 'BOOLEAN')
_m.object = ob_cylinder_003
_m = ob_cube.modifiers.new('Boolean.001', 'BOOLEAN')
_m.object = ob_cylinder_002
ob_light.location = (4.076, 1.005, 5.904)
ob_light.rotation_euler = (0.6503, 0.05522, 1.866)
ob_light.lock_rotations_4d = False
ob_light.empty_display_type = 'ARROWS'
ob_light.color = (0.0, 0.0, 0.0, 0.0)
ob_light.lineart.crease_threshold = 0.0
ob_camera.location = (7.359, -6.926, 4.958)
ob_camera.rotation_euler = (1.109, 0.0, 0.8149)
ob_camera.lock_rotations_4d = False
ob_camera.empty_display_type = 'ARROWS'
ob_camera.color = (0.0, 0.0, 0.0, 0.0)
ob_camera.display_type = 'WIRE'
ob_camera.lineart.crease_threshold = 0.0
ob_cylinder.location = (0.0, 17.13, 0.0)
ob_cylinder_001.location = (0.0, -17.13, 0.0)
ob_cylinder_002.location = (33.92, -16.86, 0.0)
ob_cylinder_003.location = (33.92, 16.86, 0.0)
ob_cylinder_004.location = (-33.92, 16.86, 0.0)
ob_cylinder_005.location = (-33.91, -16.86, 0.0)

# ---- collection membership
col_collection.objects.link(ob_cube)
col_collection.objects.link(ob_light)
col_collection.objects.link(ob_camera)
col_collection.objects.link(ob_cylinder)
col_collection.objects.link(ob_cylinder_001)
col_collection.objects.link(ob_cylinder_002)
col_collection.objects.link(ob_cylinder_003)
col_collection.objects.link(ob_cylinder_004)
col_collection.objects.link(ob_cylinder_005)

# ---- scene / render settings (as saved in the file)
scene.camera = ob_camera
scene.frame_start = 1; scene.frame_end = 250; scene.frame_set(1)
scene.render.engine = 'BLENDER_EEVEE_NEXT'
scene.cycles.sampling_pattern = 'TABULATED_SOBOL'
scene.view_settings.view_transform = 'Filmic'
bpy.context.view_layer.update()
